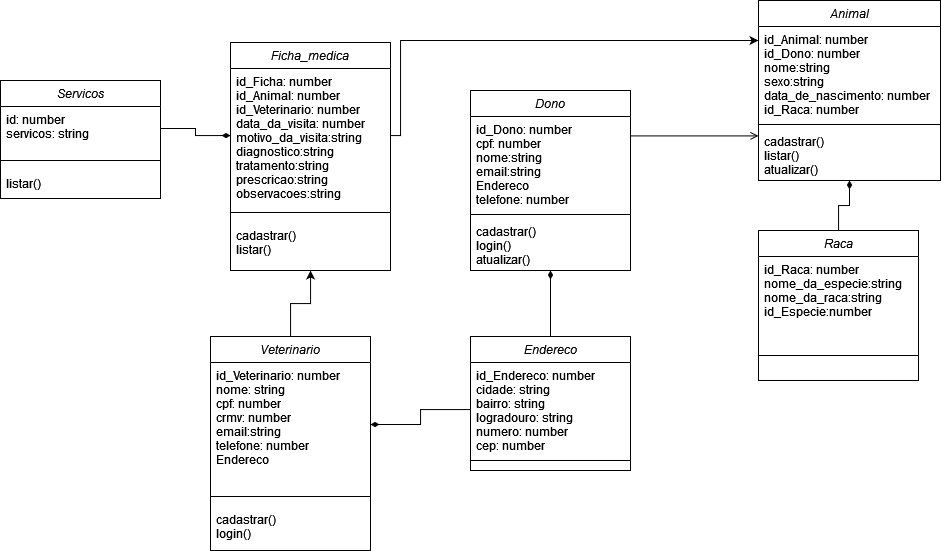

The diagram above was exported from draw.io. Its source (the exported page's mxGraphModel, read from the mxfile embedded in the PNG):
<mxGraphModel dx="1761" dy="854" grid="1" gridSize="10" guides="1" tooltips="1" connect="1" arrows="1" fold="1" page="1" pageScale="1" pageWidth="827" pageHeight="1169" math="0" shadow="0">
  <root>
    <mxCell id="WIyWlLk6GJQsqaUBKTNV-0" />
    <mxCell id="WIyWlLk6GJQsqaUBKTNV-1" parent="WIyWlLk6GJQsqaUBKTNV-0" />
    <mxCell id="9fS5e5YMsWKFPsT6wsoA-42" style="edgeStyle=orthogonalEdgeStyle;rounded=0;orthogonalLoop=1;jettySize=auto;html=1;startArrow=diamondThin;startFill=1;endArrow=none;endFill=0;" edge="1" parent="WIyWlLk6GJQsqaUBKTNV-1" source="zkfFHV4jXpPFQw0GAbJ--0" target="9fS5e5YMsWKFPsT6wsoA-14">
      <mxGeometry relative="1" as="geometry" />
    </mxCell>
    <mxCell id="zkfFHV4jXpPFQw0GAbJ--0" value="Dono" style="swimlane;fontStyle=2;align=center;verticalAlign=top;childLayout=stackLayout;horizontal=1;startSize=26;horizontalStack=0;resizeParent=1;resizeLast=0;collapsible=1;marginBottom=0;rounded=0;shadow=0;strokeWidth=1;" parent="WIyWlLk6GJQsqaUBKTNV-1" vertex="1">
      <mxGeometry x="220" y="130" width="160" height="180" as="geometry">
        <mxRectangle x="230" y="140" width="160" height="26" as="alternateBounds" />
      </mxGeometry>
    </mxCell>
    <mxCell id="zkfFHV4jXpPFQw0GAbJ--1" value="id_Dono: number&#10;cpf: number&#10;nome:string&#10;email:string&#10;Endereco&#10;telefone: number&#10;" style="text;align=left;verticalAlign=top;spacingLeft=4;spacingRight=4;overflow=hidden;rotatable=0;points=[[0,0.5],[1,0.5]];portConstraint=eastwest;" parent="zkfFHV4jXpPFQw0GAbJ--0" vertex="1">
      <mxGeometry y="26" width="160" height="94" as="geometry" />
    </mxCell>
    <mxCell id="zkfFHV4jXpPFQw0GAbJ--4" value="" style="line;html=1;strokeWidth=1;align=left;verticalAlign=middle;spacingTop=-1;spacingLeft=3;spacingRight=3;rotatable=0;labelPosition=right;points=[];portConstraint=eastwest;" parent="zkfFHV4jXpPFQw0GAbJ--0" vertex="1">
      <mxGeometry y="120" width="160" height="8" as="geometry" />
    </mxCell>
    <mxCell id="zkfFHV4jXpPFQw0GAbJ--5" value="cadastrar()&#10;login()&#10;atualizar()&#10;&#10;" style="text;align=left;verticalAlign=top;spacingLeft=4;spacingRight=4;overflow=hidden;rotatable=0;points=[[0,0.5],[1,0.5]];portConstraint=eastwest;" parent="zkfFHV4jXpPFQw0GAbJ--0" vertex="1">
      <mxGeometry y="128" width="160" height="52" as="geometry" />
    </mxCell>
    <mxCell id="9fS5e5YMsWKFPsT6wsoA-4" value="" style="edgeStyle=orthogonalEdgeStyle;rounded=0;orthogonalLoop=1;jettySize=auto;html=1;startArrow=diamondThin;startFill=1;endArrow=none;endFill=0;" edge="1" parent="WIyWlLk6GJQsqaUBKTNV-1" source="zkfFHV4jXpPFQw0GAbJ--17" target="9fS5e5YMsWKFPsT6wsoA-0">
      <mxGeometry relative="1" as="geometry" />
    </mxCell>
    <mxCell id="zkfFHV4jXpPFQw0GAbJ--17" value="Animal" style="swimlane;fontStyle=2;align=center;verticalAlign=top;childLayout=stackLayout;horizontal=1;startSize=26;horizontalStack=0;resizeParent=1;resizeLast=0;collapsible=1;marginBottom=0;rounded=0;shadow=0;strokeWidth=1;" parent="WIyWlLk6GJQsqaUBKTNV-1" vertex="1">
      <mxGeometry x="508" y="40" width="182" height="180" as="geometry">
        <mxRectangle x="550" y="140" width="160" height="26" as="alternateBounds" />
      </mxGeometry>
    </mxCell>
    <mxCell id="zkfFHV4jXpPFQw0GAbJ--18" value="id_Animal: number&#10;id_Dono: number&#10;nome:string&#10;sexo:string&#10;data_de_nascimento: number&#10;id_Raca: number" style="text;align=left;verticalAlign=top;spacingLeft=4;spacingRight=4;overflow=hidden;rotatable=0;points=[[0,0.5],[1,0.5]];portConstraint=eastwest;" parent="zkfFHV4jXpPFQw0GAbJ--17" vertex="1">
      <mxGeometry y="26" width="182" height="94" as="geometry" />
    </mxCell>
    <mxCell id="zkfFHV4jXpPFQw0GAbJ--23" value="" style="line;html=1;strokeWidth=1;align=left;verticalAlign=middle;spacingTop=-1;spacingLeft=3;spacingRight=3;rotatable=0;labelPosition=right;points=[];portConstraint=eastwest;" parent="zkfFHV4jXpPFQw0GAbJ--17" vertex="1">
      <mxGeometry y="120" width="182" height="8" as="geometry" />
    </mxCell>
    <mxCell id="zkfFHV4jXpPFQw0GAbJ--24" value="cadastrar()&#10;listar()&#10;atualizar()&#10;&#10;" style="text;align=left;verticalAlign=top;spacingLeft=4;spacingRight=4;overflow=hidden;rotatable=0;points=[[0,0.5],[1,0.5]];portConstraint=eastwest;" parent="zkfFHV4jXpPFQw0GAbJ--17" vertex="1">
      <mxGeometry y="128" width="182" height="52" as="geometry" />
    </mxCell>
    <mxCell id="zkfFHV4jXpPFQw0GAbJ--26" value="" style="endArrow=open;shadow=0;strokeWidth=1;rounded=0;endFill=1;edgeStyle=elbowEdgeStyle;elbow=vertical;" parent="WIyWlLk6GJQsqaUBKTNV-1" source="zkfFHV4jXpPFQw0GAbJ--0" target="zkfFHV4jXpPFQw0GAbJ--17" edge="1">
      <mxGeometry x="0.5" y="41" relative="1" as="geometry">
        <mxPoint x="380" y="192" as="sourcePoint" />
        <mxPoint x="540" y="192" as="targetPoint" />
        <mxPoint x="-40" y="32" as="offset" />
      </mxGeometry>
    </mxCell>
    <mxCell id="9fS5e5YMsWKFPsT6wsoA-0" value="Raca" style="swimlane;fontStyle=2;align=center;verticalAlign=top;childLayout=stackLayout;horizontal=1;startSize=26;horizontalStack=0;resizeParent=1;resizeLast=0;collapsible=1;marginBottom=0;rounded=0;shadow=0;strokeWidth=1;" vertex="1" parent="WIyWlLk6GJQsqaUBKTNV-1">
      <mxGeometry x="508" y="270" width="160" height="150" as="geometry">
        <mxRectangle x="550" y="140" width="160" height="26" as="alternateBounds" />
      </mxGeometry>
    </mxCell>
    <mxCell id="9fS5e5YMsWKFPsT6wsoA-1" value="id_Raca: number&#10;nome_da_especie:string&#10;nome_da_raca:string&#10;id_Especie:number&#10;&#10;" style="text;align=left;verticalAlign=top;spacingLeft=4;spacingRight=4;overflow=hidden;rotatable=0;points=[[0,0.5],[1,0.5]];portConstraint=eastwest;" vertex="1" parent="9fS5e5YMsWKFPsT6wsoA-0">
      <mxGeometry y="26" width="160" height="74" as="geometry" />
    </mxCell>
    <mxCell id="9fS5e5YMsWKFPsT6wsoA-2" value="" style="line;html=1;strokeWidth=1;align=left;verticalAlign=middle;spacingTop=-1;spacingLeft=3;spacingRight=3;rotatable=0;labelPosition=right;points=[];portConstraint=eastwest;" vertex="1" parent="9fS5e5YMsWKFPsT6wsoA-0">
      <mxGeometry y="100" width="160" height="50" as="geometry" />
    </mxCell>
    <mxCell id="9fS5e5YMsWKFPsT6wsoA-14" value="Endereco" style="swimlane;fontStyle=2;align=center;verticalAlign=top;childLayout=stackLayout;horizontal=1;startSize=26;horizontalStack=0;resizeParent=1;resizeLast=0;collapsible=1;marginBottom=0;rounded=0;shadow=0;strokeWidth=1;" vertex="1" parent="WIyWlLk6GJQsqaUBKTNV-1">
      <mxGeometry x="220" y="376" width="160" height="134" as="geometry">
        <mxRectangle x="230" y="140" width="160" height="26" as="alternateBounds" />
      </mxGeometry>
    </mxCell>
    <mxCell id="9fS5e5YMsWKFPsT6wsoA-15" value="id_Endereco: number&#10;cidade: string&#10;bairro: string&#10;logradouro: string&#10;numero: number&#10;cep: number&#10;" style="text;align=left;verticalAlign=top;spacingLeft=4;spacingRight=4;overflow=hidden;rotatable=0;points=[[0,0.5],[1,0.5]];portConstraint=eastwest;" vertex="1" parent="9fS5e5YMsWKFPsT6wsoA-14">
      <mxGeometry y="26" width="160" height="94" as="geometry" />
    </mxCell>
    <mxCell id="9fS5e5YMsWKFPsT6wsoA-16" value="" style="line;html=1;strokeWidth=1;align=left;verticalAlign=middle;spacingTop=-1;spacingLeft=3;spacingRight=3;rotatable=0;labelPosition=right;points=[];portConstraint=eastwest;" vertex="1" parent="9fS5e5YMsWKFPsT6wsoA-14">
      <mxGeometry y="120" width="160" height="8" as="geometry" />
    </mxCell>
    <mxCell id="9fS5e5YMsWKFPsT6wsoA-28" value="" style="edgeStyle=orthogonalEdgeStyle;rounded=0;orthogonalLoop=1;jettySize=auto;html=1;" edge="1" parent="WIyWlLk6GJQsqaUBKTNV-1" source="9fS5e5YMsWKFPsT6wsoA-19" target="9fS5e5YMsWKFPsT6wsoA-24">
      <mxGeometry relative="1" as="geometry" />
    </mxCell>
    <mxCell id="9fS5e5YMsWKFPsT6wsoA-19" value="Veterinario" style="swimlane;fontStyle=2;align=center;verticalAlign=top;childLayout=stackLayout;horizontal=1;startSize=26;horizontalStack=0;resizeParent=1;resizeLast=0;collapsible=1;marginBottom=0;rounded=0;shadow=0;strokeWidth=1;" vertex="1" parent="WIyWlLk6GJQsqaUBKTNV-1">
      <mxGeometry x="-40" y="376" width="160" height="214" as="geometry">
        <mxRectangle x="230" y="140" width="160" height="26" as="alternateBounds" />
      </mxGeometry>
    </mxCell>
    <mxCell id="9fS5e5YMsWKFPsT6wsoA-20" value="id_Veterinario: number&#10;nome: string&#10;cpf: number&#10;crmv: number&#10;email:string&#10;telefone: number&#10;Endereco&#10;" style="text;align=left;verticalAlign=top;spacingLeft=4;spacingRight=4;overflow=hidden;rotatable=0;points=[[0,0.5],[1,0.5]];portConstraint=eastwest;" vertex="1" parent="9fS5e5YMsWKFPsT6wsoA-19">
      <mxGeometry y="26" width="160" height="124" as="geometry" />
    </mxCell>
    <mxCell id="9fS5e5YMsWKFPsT6wsoA-21" value="" style="line;html=1;strokeWidth=1;align=left;verticalAlign=middle;spacingTop=-1;spacingLeft=3;spacingRight=3;rotatable=0;labelPosition=right;points=[];portConstraint=eastwest;" vertex="1" parent="9fS5e5YMsWKFPsT6wsoA-19">
      <mxGeometry y="150" width="160" height="20" as="geometry" />
    </mxCell>
    <mxCell id="9fS5e5YMsWKFPsT6wsoA-22" value="cadastrar()&#10;login()&#10;" style="text;align=left;verticalAlign=top;spacingLeft=4;spacingRight=4;overflow=hidden;rotatable=0;points=[[0,0.5],[1,0.5]];portConstraint=eastwest;" vertex="1" parent="9fS5e5YMsWKFPsT6wsoA-19">
      <mxGeometry y="170" width="160" height="38" as="geometry" />
    </mxCell>
    <mxCell id="9fS5e5YMsWKFPsT6wsoA-24" value="Ficha_medica" style="swimlane;fontStyle=2;align=center;verticalAlign=top;childLayout=stackLayout;horizontal=1;startSize=26;horizontalStack=0;resizeParent=1;resizeLast=0;collapsible=1;marginBottom=0;rounded=0;shadow=0;strokeWidth=1;" vertex="1" parent="WIyWlLk6GJQsqaUBKTNV-1">
      <mxGeometry x="-20" y="82" width="160" height="228" as="geometry">
        <mxRectangle x="230" y="140" width="160" height="26" as="alternateBounds" />
      </mxGeometry>
    </mxCell>
    <mxCell id="9fS5e5YMsWKFPsT6wsoA-25" value="id_Ficha: number&#10;id_Animal: number&#10;id_Veterinario: number&#10;data_da_visita: number&#10;motivo_da_visita:string&#10;diagnostico:string&#10;tratamento:string&#10;prescricao:string&#10;observacoes:string&#10;&#10;" style="text;align=left;verticalAlign=top;spacingLeft=4;spacingRight=4;overflow=hidden;rotatable=0;points=[[0,0.5],[1,0.5]];portConstraint=eastwest;" vertex="1" parent="9fS5e5YMsWKFPsT6wsoA-24">
      <mxGeometry y="26" width="160" height="134" as="geometry" />
    </mxCell>
    <mxCell id="9fS5e5YMsWKFPsT6wsoA-26" value="" style="line;html=1;strokeWidth=1;align=left;verticalAlign=middle;spacingTop=-1;spacingLeft=3;spacingRight=3;rotatable=0;labelPosition=right;points=[];portConstraint=eastwest;" vertex="1" parent="9fS5e5YMsWKFPsT6wsoA-24">
      <mxGeometry y="160" width="160" height="20" as="geometry" />
    </mxCell>
    <mxCell id="9fS5e5YMsWKFPsT6wsoA-27" value="cadastrar()&#10;listar()&#10;" style="text;align=left;verticalAlign=top;spacingLeft=4;spacingRight=4;overflow=hidden;rotatable=0;points=[[0,0.5],[1,0.5]];portConstraint=eastwest;" vertex="1" parent="9fS5e5YMsWKFPsT6wsoA-24">
      <mxGeometry y="180" width="160" height="40" as="geometry" />
    </mxCell>
    <mxCell id="9fS5e5YMsWKFPsT6wsoA-29" style="edgeStyle=orthogonalEdgeStyle;rounded=0;orthogonalLoop=1;jettySize=auto;html=1;startArrow=none;startFill=0;" edge="1" parent="WIyWlLk6GJQsqaUBKTNV-1" source="9fS5e5YMsWKFPsT6wsoA-25" target="zkfFHV4jXpPFQw0GAbJ--18">
      <mxGeometry relative="1" as="geometry">
        <Array as="points">
          <mxPoint x="150" y="175" />
          <mxPoint x="150" y="80" />
        </Array>
      </mxGeometry>
    </mxCell>
    <mxCell id="9fS5e5YMsWKFPsT6wsoA-35" value="Servicos" style="swimlane;fontStyle=2;align=center;verticalAlign=top;childLayout=stackLayout;horizontal=1;startSize=26;horizontalStack=0;resizeParent=1;resizeLast=0;collapsible=1;marginBottom=0;rounded=0;shadow=0;strokeWidth=1;" vertex="1" parent="WIyWlLk6GJQsqaUBKTNV-1">
      <mxGeometry x="-250" y="120" width="160" height="118" as="geometry">
        <mxRectangle x="230" y="140" width="160" height="26" as="alternateBounds" />
      </mxGeometry>
    </mxCell>
    <mxCell id="9fS5e5YMsWKFPsT6wsoA-36" value="id: number&#10;servicos: string&#10;&#10;&#10;" style="text;align=left;verticalAlign=top;spacingLeft=4;spacingRight=4;overflow=hidden;rotatable=0;points=[[0,0.5],[1,0.5]];portConstraint=eastwest;" vertex="1" parent="9fS5e5YMsWKFPsT6wsoA-35">
      <mxGeometry y="26" width="160" height="44" as="geometry" />
    </mxCell>
    <mxCell id="9fS5e5YMsWKFPsT6wsoA-37" value="" style="line;html=1;strokeWidth=1;align=left;verticalAlign=middle;spacingTop=-1;spacingLeft=3;spacingRight=3;rotatable=0;labelPosition=right;points=[];portConstraint=eastwest;" vertex="1" parent="9fS5e5YMsWKFPsT6wsoA-35">
      <mxGeometry y="70" width="160" height="20" as="geometry" />
    </mxCell>
    <mxCell id="9fS5e5YMsWKFPsT6wsoA-38" value="listar()" style="text;align=left;verticalAlign=top;spacingLeft=4;spacingRight=4;overflow=hidden;rotatable=0;points=[[0,0.5],[1,0.5]];portConstraint=eastwest;" vertex="1" parent="9fS5e5YMsWKFPsT6wsoA-35">
      <mxGeometry y="90" width="160" height="20" as="geometry" />
    </mxCell>
    <mxCell id="9fS5e5YMsWKFPsT6wsoA-41" style="edgeStyle=orthogonalEdgeStyle;rounded=0;orthogonalLoop=1;jettySize=auto;html=1;startArrow=diamondThin;startFill=1;endArrow=none;endFill=0;" edge="1" parent="WIyWlLk6GJQsqaUBKTNV-1" source="9fS5e5YMsWKFPsT6wsoA-25" target="9fS5e5YMsWKFPsT6wsoA-36">
      <mxGeometry relative="1" as="geometry" />
    </mxCell>
    <mxCell id="9fS5e5YMsWKFPsT6wsoA-43" style="edgeStyle=orthogonalEdgeStyle;rounded=0;orthogonalLoop=1;jettySize=auto;html=1;startArrow=diamondThin;startFill=1;endArrow=none;endFill=0;" edge="1" parent="WIyWlLk6GJQsqaUBKTNV-1" source="9fS5e5YMsWKFPsT6wsoA-20" target="9fS5e5YMsWKFPsT6wsoA-15">
      <mxGeometry relative="1" as="geometry" />
    </mxCell>
  </root>
</mxGraphModel>